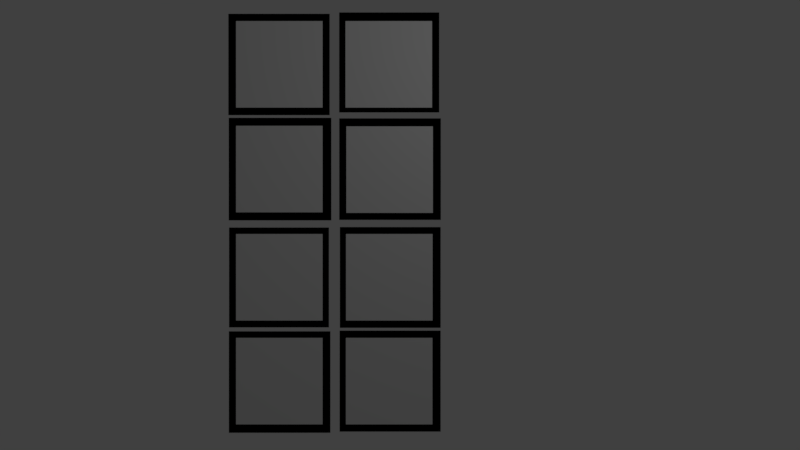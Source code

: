 # Source: icons.blend  (saved by Blender 2.78.0; exported with 4.5.12 LTS)
import bpy
from mathutils import Matrix  # noqa: F401  (used for matrix-valued properties, if any)

bpy.ops.wm.read_factory_settings(use_empty=True)
scene = bpy.context.scene
scene.name = 'Scene'

# ---- collections
col_collection_1 = bpy.data.collections.new('Collection 1'); scene.collection.children.link(col_collection_1)

# ---- materials (node trees are filled in below, after node groups)
mat_icon = bpy.data.materials.new('icon')
mat_icon.alpha_threshold = 0.0
mat_icon.use_transparent_shadow = False
mat_icon.roughness = 0.5
mat_icon_edge = bpy.data.materials.new('icon_edge')
mat_icon_edge.alpha_threshold = 0.0
mat_icon_edge.use_transparent_shadow = False
mat_icon_edge.diffuse_color = (0.0, 0.0, 0.0, 1.0)
mat_icon_edge.roughness = 0.5

# ---- material node trees

# ---- world
world_world = bpy.data.worlds.new('World'); scene.world = world_world
world_world.color = (0.05088, 0.05088, 0.05088)
world_world.use_sun_shadow = False
world_world.sun_shadow_jitter_overblur = 0.0
world_world.cycles.sampling_method = 'MANUAL'

# ---- cameras
cam_camera = bpy.data.cameras.new('Camera')
cam_camera.clip_end = 100.0
cam_camera.lens = 35.0
cam_camera.sensor_width = 32.0
cam_camera.sensor_height = 18.0
cam_camera.ortho_scale = 7.314
cam_camera.dof.focus_distance = 0.0
cam_camera.dof.aperture_fstop = 128.0

# ---- lights
light_lamp = bpy.data.lights.new('Lamp', 'POINT')
light_lamp.transmission_factor = 0.0
light_lamp.cutoff_distance = 30.0
light_lamp.energy = 100.0
light_lamp.shadow_buffer_clip_start = 1.001
light_lamp.shadow_soft_size = 0.1
light_lamp.shadow_maximum_resolution = 0.006
light_lamp.use_absolute_resolution = True

# ---- meshes
me_plane_016 = bpy.data.meshes.new('Plane.016')
me_plane_016.from_pydata([(-1.0, -1.0, 0.0), (1.0, -1.0, 0.0), (-1.0, 1.0, 0.0), (1.0, 1.0, 0.0), (-1.144, -1.167, -0.001987), (1.189, -1.167, -0.001987), (-1.144, 1.166, -0.001987), (1.189, 1.166, -0.001987)], [], [(0, 1, 3, 2), (4, 5, 7, 6)])
me_plane_016.polygons.foreach_set('material_index', [0, 1])
_uv = me_plane_016.uv_layers.new(name='UVMap')
_uv.uv.foreach_set('vector', [0.7448, 0.1171, 0.9156, 0.1171, 0.9156, 0.4933, 0.7448, 0.4933, 0.0, 0.0, 0.0, 0.0, 0.0, 0.0, 0.0, 0.0])
me_plane_016.materials.append(mat_icon)
me_plane_016.materials.append(mat_icon_edge)
me_plane_016.use_remesh_preserve_volume = False
me_plane_016.use_remesh_preserve_attributes = False
me_plane_016.use_mirror_vertex_groups = False
me_plane_016.update()
me_plane_013 = bpy.data.meshes.new('Plane.013')
me_plane_013.from_pydata([(-1.0, -1.0, 0.0), (1.0, -1.0, 0.0), (-1.0, 1.0, 0.0), (1.0, 1.0, 0.0), (-1.168, -1.198, -0.01939), (1.178, -1.198, -0.01939), (-1.168, 1.148, -0.01939), (1.178, 1.148, -0.01939)], [], [(0, 1, 3, 2), (4, 5, 7, 6)])
me_plane_013.polygons.foreach_set('material_index', [0, 1])
_uv = me_plane_013.uv_layers.new(name='UVMap')
_uv.uv.foreach_set('vector', [0.5357, 0.1171, 0.7065, 0.1171, 0.7065, 0.4933, 0.5357, 0.4933, 0.0, 0.0, 0.0, 0.0, 0.0, 0.0, 0.0, 0.0])
me_plane_013.materials.append(mat_icon)
me_plane_013.materials.append(mat_icon_edge)
me_plane_013.use_remesh_preserve_volume = False
me_plane_013.use_remesh_preserve_attributes = False
me_plane_013.use_mirror_vertex_groups = False
me_plane_013.update()
me_plane_011 = bpy.data.meshes.new('Plane.011')
me_plane_011.from_pydata([(-1.0, -1.0, 0.0), (1.0, -1.0, 0.0), (-1.0, 1.0, 0.0), (1.0, 1.0, 0.0), (-1.142, -1.17, -0.01671), (1.187, -1.17, -0.01671), (-1.142, 1.159, -0.01671), (1.187, 1.159, -0.01671)], [], [(0, 1, 3, 2), (4, 5, 7, 6)])
me_plane_011.polygons.foreach_set('material_index', [0, 1])
_uv = me_plane_011.uv_layers.new(name='UVMap')
_uv.uv.foreach_set('vector', [0.2897, 0.1171, 0.4851, 0.1171, 0.4851, 0.4933, 0.2897, 0.4933, 0.0, 0.0, 0.0, 0.0, 0.0, 0.0, 0.0, 0.0])
me_plane_011.materials.append(mat_icon)
me_plane_011.materials.append(mat_icon_edge)
me_plane_011.use_remesh_preserve_volume = False
me_plane_011.use_remesh_preserve_attributes = False
me_plane_011.use_mirror_vertex_groups = False
me_plane_011.update()
me_plane_009 = bpy.data.meshes.new('Plane.009')
me_plane_009.from_pydata([(-1.0, -1.0, 0.0), (1.0, -1.0, 0.0), (-1.0, 1.0, 0.0), (1.0, 1.0, 0.0), (-1.163, -1.16, -0.01396), (1.145, -1.16, -0.01396), (-1.163, 1.149, -0.01396), (1.145, 1.149, -0.01396)], [], [(0, 1, 3, 2), (4, 5, 7, 6)])
me_plane_009.polygons.foreach_set('material_index', [0, 1])
_uv = me_plane_009.uv_layers.new(name='UVMap')
_uv.uv.foreach_set('vector', [0.03145, 0.1171, 0.2022, 0.1171, 0.2022, 0.4933, 0.03145, 0.4933, 0.0, 0.0, 0.0, 0.0, 0.0, 0.0, 0.0, 0.0])
me_plane_009.materials.append(mat_icon)
me_plane_009.materials.append(mat_icon_edge)
me_plane_009.use_remesh_preserve_volume = False
me_plane_009.use_remesh_preserve_attributes = False
me_plane_009.use_mirror_vertex_groups = False
me_plane_009.update()
me_plane_007 = bpy.data.meshes.new('Plane.007')
me_plane_007.from_pydata([(-1.0, -1.0, 0.0), (1.0, -1.0, 0.0), (-1.0, 1.0, 0.0), (1.0, 1.0, 0.0), (-1.164, -1.161, -0.00801), (1.183, -1.161, -0.00801), (-1.164, 1.185, -0.00801), (1.183, 1.185, -0.00801)], [], [(0, 1, 3, 2), (4, 5, 7, 6)])
me_plane_007.polygons.foreach_set('material_index', [0, 1])
_uv = me_plane_007.uv_layers.new(name='UVMap')
_uv.uv.foreach_set('vector', [0.7407, 0.5629, 0.9115, 0.5629, 0.9115, 0.9391, 0.7407, 0.9391, 0.0, 0.0, 0.0, 0.0, 0.0, 0.0, 0.0, 0.0])
me_plane_007.materials.append(mat_icon)
me_plane_007.materials.append(mat_icon_edge)
me_plane_007.use_remesh_preserve_volume = False
me_plane_007.use_remesh_preserve_attributes = False
me_plane_007.use_mirror_vertex_groups = False
me_plane_007.update()
me_plane_005 = bpy.data.meshes.new('Plane.005')
me_plane_005.from_pydata([(-1.0, -1.0, 0.0), (1.0, -1.0, 0.0), (-1.0, 1.0, 0.0), (1.0, 1.0, 0.0), (-1.17, -1.185, -0.01368), (1.2, -1.185, -0.01368), (-1.17, 1.185, -0.01368), (1.2, 1.185, -0.01368)], [], [(0, 1, 3, 2), (4, 5, 7, 6)])
me_plane_005.polygons.foreach_set('material_index', [0, 1])
_uv = me_plane_005.uv_layers.new(name='UVMap')
_uv.uv.foreach_set('vector', [0.5356, 0.5904, 0.7064, 0.5904, 0.7064, 0.9666, 0.5356, 0.9666, 0.0, 0.0, 0.0, 0.0, 0.0, 0.0, 0.0, 0.0])
me_plane_005.materials.append(mat_icon)
me_plane_005.materials.append(mat_icon_edge)
me_plane_005.use_remesh_preserve_volume = False
me_plane_005.use_remesh_preserve_attributes = False
me_plane_005.use_mirror_vertex_groups = False
me_plane_005.update()
me_plane = bpy.data.meshes.new('Plane')
me_plane.from_pydata([(-1.0, -1.0, 0.0), (1.0, -1.0, 0.0), (-1.0, 1.0, 0.0), (1.0, 1.0, 0.0), (-1.18, -1.171, -0.01788), (1.162, -1.171, -0.01788), (-1.18, 1.171, -0.01788), (1.162, 1.171, -0.01788)], [], [(0, 1, 3, 2), (4, 5, 7, 6)])
me_plane.polygons.foreach_set('material_index', [0, 1])
_uv = me_plane.uv_layers.new(name='UVMap')
_uv.uv.foreach_set('vector', [0.005279, 0.5904, 0.2314, 0.5904, 0.2314, 0.9666, 0.005279, 0.9666, 0.0, 0.0, 0.0, 0.0, 0.0, 0.0, 0.0, 0.0])
me_plane.materials.append(mat_icon)
me_plane.materials.append(mat_icon_edge)
me_plane.use_remesh_preserve_volume = False
me_plane.use_remesh_preserve_attributes = False
me_plane.use_mirror_vertex_groups = False
me_plane.update()
me_plane_003 = bpy.data.meshes.new('Plane.003')
me_plane_003.from_pydata([(-1.0, -1.0, 0.0), (1.0, -1.0, 0.0), (-1.0, 1.0, 0.0), (1.0, 1.0, 0.0), (-1.149, -1.105, -0.04789), (1.167, -1.105, -0.04789), (-1.149, 1.21, -0.04789), (1.167, 1.21, -0.04789)], [], [(0, 1, 3, 2), (4, 5, 7, 6)])
me_plane_003.polygons.foreach_set('material_index', [0, 1])
_uv = me_plane_003.uv_layers.new(name='UVMap')
_uv.uv.foreach_set('vector', [0.2858, 0.5904, 0.4566, 0.5904, 0.4566, 0.9666, 0.2858, 0.9666, 0.0, 0.0, 0.0, 0.0, 0.0, 0.0, 0.0, 0.0])
me_plane_003.materials.append(mat_icon)
me_plane_003.materials.append(mat_icon_edge)
me_plane_003.use_remesh_preserve_volume = False
me_plane_003.use_remesh_preserve_attributes = False
me_plane_003.use_mirror_vertex_groups = False
me_plane_003.update()

# ---- objects
ob_pause_icon = bpy.data.objects.new('pause_icon', me_plane_016)
ob_cross_icon = bpy.data.objects.new('cross_icon', me_plane_013)
ob_ok_icon = bpy.data.objects.new('ok_icon', me_plane_011)
ob_reshuffle_icon = bpy.data.objects.new('reshuffle_icon', me_plane_009)
ob_play_icon = bpy.data.objects.new('play_icon', me_plane_007)
ob_pattern_icon = bpy.data.objects.new('pattern_icon', me_plane_005)
ob_home_icon = bpy.data.objects.new('home_icon', me_plane)
ob_back_icon = bpy.data.objects.new('back_icon', me_plane_003)
ob_lamp = bpy.data.objects.new('Lamp', light_lamp)
ob_camera = bpy.data.objects.new('Camera', cam_camera)

# ---- transforms, parenting, visibility, modifiers, constraints
ob_pause_icon.location = (0.9704, -6.035, 0.0)
ob_pause_icon.lineart.crease_threshold = 0.0
ob_cross_icon.location = (-1.567, -6.035, 0.0)
ob_cross_icon.lineart.crease_threshold = 0.0
ob_ok_icon.location = (0.9735, -3.636, 0.0)
ob_ok_icon.lineart.crease_threshold = 0.0
ob_reshuffle_icon.location = (-1.567, -3.636, 0.0)
ob_reshuffle_icon.lineart.crease_threshold = 0.0
ob_play_icon.location = (0.9811, -1.15, 0.0)
ob_play_icon.lineart.crease_threshold = 0.0
ob_pattern_icon.location = (-1.567, -1.137, 0.0)
ob_pattern_icon.lineart.crease_threshold = 0.0
ob_home_icon.location = (-1.567, 1.282, 0.0)
ob_home_icon.lineart.crease_threshold = 0.0
ob_back_icon.location = (0.9618, 1.282, 0.0)
ob_back_icon.lineart.crease_threshold = 0.0
ob_lamp.location = (4.076, 2.209, 5.904)
ob_lamp.rotation_euler = (0.6503, 0.05522, 1.866)
ob_lamp.lock_rotations_4d = False
ob_lamp.empty_display_type = 'ARROWS'
ob_lamp.color = (0.0, 0.0, 0.0, 0.0)
ob_lamp.lineart.crease_threshold = 0.0
ob_camera.location = (1.221, -2.429, 20.21)
ob_camera.lock_rotations_4d = False
ob_camera.empty_display_type = 'ARROWS'
ob_camera.color = (0.0, 0.0, 0.0, 0.0)
ob_camera.display_type = 'WIRE'
ob_camera.lineart.crease_threshold = 0.0

# ---- collection membership
col_collection_1.objects.link(ob_pause_icon)
col_collection_1.objects.link(ob_cross_icon)
col_collection_1.objects.link(ob_ok_icon)
col_collection_1.objects.link(ob_reshuffle_icon)
col_collection_1.objects.link(ob_play_icon)
col_collection_1.objects.link(ob_pattern_icon)
col_collection_1.objects.link(ob_home_icon)
col_collection_1.objects.link(ob_back_icon)
col_collection_1.objects.link(ob_lamp)
col_collection_1.objects.link(ob_camera)

# ---- scene / render settings (as saved in the file)
scene.camera = ob_camera
scene.frame_start = 1; scene.frame_end = 250; scene.frame_set(1)
scene.render.engine = 'BLENDER_EEVEE_NEXT'
scene.render.resolution_percentage = 50
scene.render.dither_intensity = 0.0
scene.cycles.use_denoising = False
scene.cycles.samples = 128
scene.cycles.sampling_pattern = 'TABULATED_SOBOL'
scene.cycles.light_sampling_threshold = 0.0
scene.cycles.use_adaptive_sampling = False
scene.cycles.use_light_tree = False
scene.cycles.blur_glossy = 0.0
scene.cycles.sample_clamp_indirect = 0.0
scene.view_settings.view_transform = 'Standard'
bpy.context.view_layer.update()
